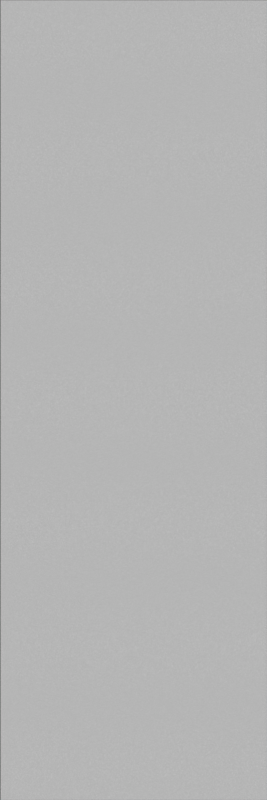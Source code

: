 # Source: walls.blend  (saved by Blender 4.0.36; exported with 4.5.12 LTS)
import bpy
from mathutils import Matrix  # noqa: F401  (used for matrix-valued properties, if any)

bpy.ops.wm.read_factory_settings(use_empty=True)
scene = bpy.context.scene
scene.name = 'Wall_Textures'

# ---- materials (node trees are filled in below, after node groups)
mat_paint = bpy.data.materials.new('Paint')
mat_paint.use_transparent_shadow = False

# ---- node groups
ng_nodegroup = bpy.data.node_groups.new('NodeGroup', 'ShaderNodeTree')
_s = ng_nodegroup.interface.new_socket(name='Result', in_out='OUTPUT', socket_type='NodeSocketColor')
_s.default_value = (0.0, 0.0, 0.0, 0.0)
_s = ng_nodegroup.interface.new_socket(name='Color', in_out='INPUT', socket_type='NodeSocketColor')
_s.default_value = (1.0, 1.0, 1.0, 1.0)
_s.hide_value = True
_N = ng_nodegroup.nodes; _L = ng_nodegroup.links
n0 = _N.new('NodeFrame'); n0.name = 'Paint Color'; n0.location = (-300, 140)
n0.width = 774
n1 = _N.new('NodeGroupOutput'); n1.name = 'Group Output'; n1.location = (524, 0)
n2 = _N.new('ShaderNodeValToRGB'); n2.name = 'Color Ramp'; n2.location = (248, -29)
while len(n2.color_ramp.elements) > 1: n2.color_ramp.elements.remove(n2.color_ramp.elements[-1])
n2.color_ramp.elements[0].position = 0.0; n2.color_ramp.elements[0].color = (0.6056, 0.6056, 0.6056, 1.0)
_e = n2.color_ramp.elements.new(1.0); _e.color = (1.0, 1.0, 1.0, 1.0)
n3 = _N.new('ShaderNodeMix'); n3.name = 'Mix'; n3.location = (604, -96)
n3.data_type = 'RGBA'
n3.blend_type = 'MULTIPLY'
n3.inputs[0].default_value = 1.0
n4 = _N.new('ShaderNodeTexVoronoi'); n4.name = 'Voronoi Texture'; n4.location = (29, -50)
n4.inputs[2].default_value = 1000.0
n5 = _N.new('NodeGroupInput'); n5.name = 'Group Input'; n5.location = (-516, -254)
n2.parent = n0
n3.parent = n0
n4.parent = n0
_L.new(n4.outputs[0], n2.inputs[0])
_L.new(n2.outputs[0], n3.inputs[6])
_L.new(n3.outputs[2], n1.inputs[0])
_L.new(n5.outputs[0], n3.inputs[7])
n1.is_active_output = True

# ---- material node trees
mat_paint.use_nodes = True; mat_paint.node_tree.nodes.clear()
_N = mat_paint.node_tree.nodes; _L = mat_paint.node_tree.links
n0 = _N.new('ShaderNodeBsdfPrincipled'); n0.name = 'Principled BSDF'; n0.location = (55, 300)
n0.inputs[3].default_value = 1.45
n1 = _N.new('ShaderNodeOutputMaterial'); n1.name = 'Material Output'; n1.location = (345, 300)
n2 = _N.new('ShaderNodeGroup'); n2.name = 'Group'; n2.location = (-589, 321)
n2.node_tree = ng_nodegroup
n2.inputs[0].default_value = (0.5, 0.5, 0.5, 1.0)
_L.new(n0.outputs[0], n1.inputs[0])
_L.new(n2.outputs[0], n0.inputs[0])
n1.is_active_output = True

# ---- world
world_world_001 = bpy.data.worlds.new('World.001'); scene.world = world_world_001
world_world_001.use_nodes = True; world_world_001.node_tree.nodes.clear()
_N = world_world_001.node_tree.nodes; _L = world_world_001.node_tree.links
n0 = _N.new('ShaderNodeBackground'); n0.name = 'Background'; n0.location = (10, 300)
n0.inputs[0].default_value = (1.0, 1.0, 1.0, 1.0)
n0.inputs[1].default_value = 0.0
n1 = _N.new('ShaderNodeOutputWorld'); n1.name = 'World Output'; n1.location = (300, 300)
_L.new(n0.outputs[0], n1.inputs[0])
n1.is_active_output = True
world_world_001.use_sun_shadow = False
world_world_001.sun_shadow_jitter_overblur = 0.0

# ---- cameras
cam_camera_002 = bpy.data.cameras.new('Camera.002')
cam_camera_002.type = 'ORTHO'
cam_camera_002.ortho_scale = 3.0

# ---- lights
light_sun_001 = bpy.data.lights.new('Sun.001', 'SUN')
light_sun_001.transmission_factor = 0.0
light_sun_001.energy = 5.0

# ---- meshes
me_plane_020 = bpy.data.meshes.new('Plane.020')
me_plane_020.from_pydata([(-0.5, 6.557e-08, 1.5), (0.5, 6.557e-08, 1.5), (-0.5, -6.557e-08, -1.5), (0.5, -6.557e-08, -1.5)], [], [(0, 1, 3, 2)])
_uv = me_plane_020.uv_layers.new(name='UVMap')
_uv.uv.foreach_set('vector', [0.0, 0.0, 1.0, 0.0, 1.0, 1.0, 0.0, 1.0])
me_plane_020.materials.append(mat_paint)
me_plane_020.update()

# ---- objects
ob_plane = bpy.data.objects.new('Plane', me_plane_020)
ob_camera_001 = bpy.data.objects.new('Camera.001', cam_camera_002)
ob_sun = bpy.data.objects.new('Sun', light_sun_001)

# ---- transforms, parenting, visibility, modifiers, constraints
ob_plane.location = (0.0, 0.0, 0.0)
ob_camera_001.location = (0.0, 3.0, 0.0)
ob_camera_001.rotation_euler = (1.571, 0.0, 3.142)
ob_sun.location = (0.0, 3.0, 3.0)
ob_sun.rotation_euler = (-0.7854, 0.0, 0.0)

# ---- collection membership
scene.collection.objects.link(ob_plane)
scene.collection.objects.link(ob_camera_001)
scene.collection.objects.link(ob_sun)

# ---- scene / render settings (as saved in the file)
scene.camera = ob_camera_001
scene.frame_start = 1; scene.frame_end = 250; scene.frame_set(1)
scene.render.engine = 'BLENDER_EEVEE_NEXT'
scene.render.image_settings.exr_codec = 'NONE'
scene.render.resolution_x = 128
scene.render.resolution_y = 384
scene.render.simplify_subdivision_render = 0
scene.render.simplify_child_particles_render = 0.0
scene.cycles.sampling_pattern = 'TABULATED_SOBOL'
scene.eevee.use_shadows = False
scene.view_settings.view_transform = 'Standard'
bpy.context.view_layer.update()
